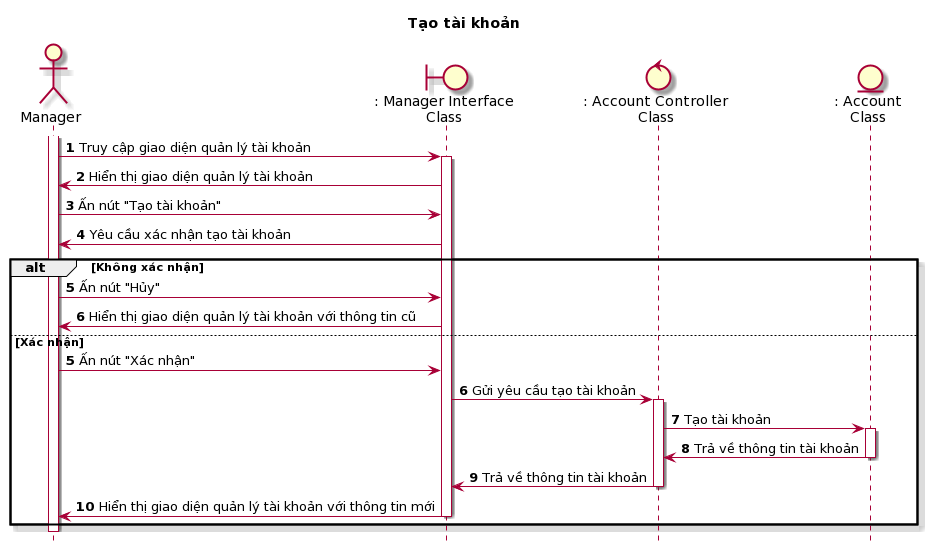

The diagram above was rendered by PlantUML. Its source (embedded in the PNG):
@startuml
skin rose
hide footbox

title Tạo tài khoản

actor "Manager" as quanLy
boundary ": Manager Interface\nClass" as managerInterface
control ": Account Controller\nClass" as accountController
entity ": Account\nClass" as account

autonumber
quanLy++
quanLy -> managerInterface++ : Truy cập giao diện quản lý tài khoản
managerInterface -> quanLy : Hiển thị giao diện quản lý tài khoản
quanLy -> managerInterface : Ấn nút "Tạo tài khoản"
managerInterface -> quanLy: Yêu cầu xác nhận tạo tài khoản
alt Không xác nhận
quanLy -> managerInterface : Ấn nút "Hủy"
managerInterface -> quanLy : Hiển thị giao diện quản lý tài khoản với thông tin cũ
else Xác nhận
autonumber 5
quanLy -> managerInterface : Ấn nút "Xác nhận"
managerInterface -> accountController++ : Gửi yêu cầu tạo tài khoản
accountController -> account++ : Tạo tài khoản
account -> accountController-- : Trả về thông tin tài khoản
accountController -> managerInterface-- : Trả về thông tin tài khoản
managerInterface -> quanLy-- : Hiển thị giao diện quản lý tài khoản với thông tin mới
end

quanLy--
@enduml